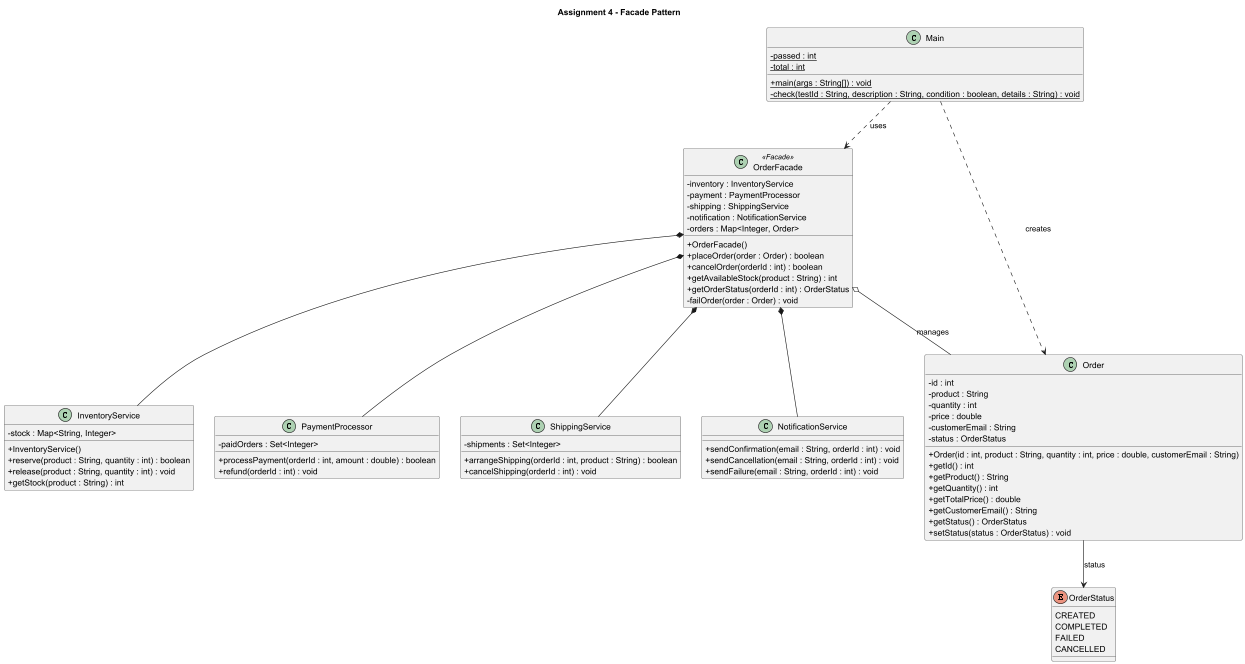

The diagram above was rendered by PlantUML. Its source (embedded in the PNG):
@startuml
title Assignment 4 - Facade Pattern
skinparam classAttributeIconSize 0
top to bottom direction

class Main {
    - {static} passed : int
    - {static} total : int
    + {static} main(args : String[]) : void
    - {static} check(testId : String, description : String, condition : boolean, details : String) : void
}

class OrderFacade <<Facade>> {
    - inventory : InventoryService
    - payment : PaymentProcessor
    - shipping : ShippingService
    - notification : NotificationService
    - orders : Map<Integer, Order>
    + OrderFacade()
    + placeOrder(order : Order) : boolean
    + cancelOrder(orderId : int) : boolean
    + getAvailableStock(product : String) : int
    + getOrderStatus(orderId : int) : OrderStatus
    - failOrder(order : Order) : void
}

class Order {
    - id : int
    - product : String
    - quantity : int
    - price : double
    - customerEmail : String
    - status : OrderStatus
    + Order(id : int, product : String, quantity : int, price : double, customerEmail : String)
    + getId() : int
    + getProduct() : String
    + getQuantity() : int
    + getTotalPrice() : double
    + getCustomerEmail() : String
    + getStatus() : OrderStatus
    + setStatus(status : OrderStatus) : void
}

enum OrderStatus {
    CREATED
    COMPLETED
    FAILED
    CANCELLED
}

class InventoryService {
    - stock : Map<String, Integer>
    + InventoryService()
    + reserve(product : String, quantity : int) : boolean
    + release(product : String, quantity : int) : void
    + getStock(product : String) : int
}

class PaymentProcessor {
    - paidOrders : Set<Integer>
    + processPayment(orderId : int, amount : double) : boolean
    + refund(orderId : int) : void
}

class ShippingService {
    - shipments : Set<Integer>
    + arrangeShipping(orderId : int, product : String) : boolean
    + cancelShipping(orderId : int) : void
}

class NotificationService {
    + sendConfirmation(email : String, orderId : int) : void
    + sendCancellation(email : String, orderId : int) : void
    + sendFailure(email : String, orderId : int) : void
}

Main ..> OrderFacade : uses
Main ..> Order : creates

OrderFacade *-- InventoryService
OrderFacade *-- PaymentProcessor
OrderFacade *-- ShippingService
OrderFacade *-- NotificationService

OrderFacade o-- Order : manages
Order --> OrderStatus : status

@enduml